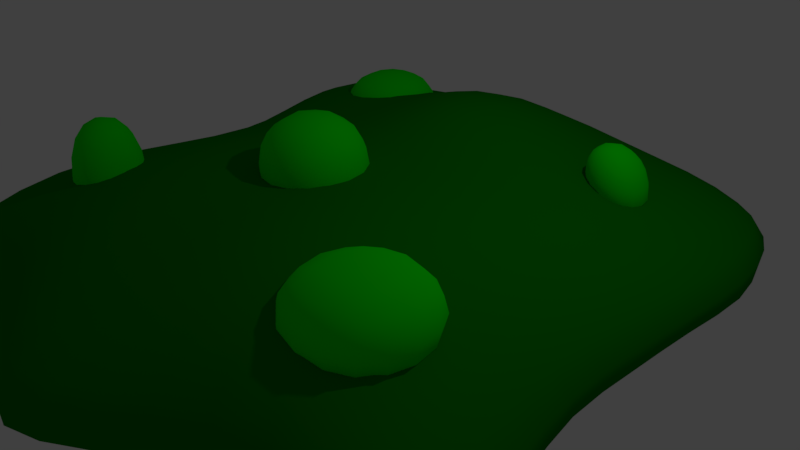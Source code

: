 # Source: Acid_Pool.blend  (saved by Blender 2.79.0; exported with 4.5.12 LTS)
import bpy
from mathutils import Matrix  # noqa: F401  (used for matrix-valued properties, if any)

bpy.ops.wm.read_factory_settings(use_empty=True)
scene = bpy.context.scene
scene.name = 'Scene'

# ---- collections
col_collection_1 = bpy.data.collections.new('Collection 1'); scene.collection.children.link(col_collection_1)

# ---- materials (node trees are filled in below, after node groups)
mat_bubbles = bpy.data.materials.new('Bubbles')
mat_bubbles.alpha_threshold = 0.0
mat_bubbles.use_transparent_shadow = False
mat_bubbles.diffuse_color = (0.004116, 0.855, 0.0, 1.0)
mat_bubbles.roughness = 0.5
mat_bubbles.line_color = (0.0, 0.0, 0.0, 1.0)
mat_acid_pool = bpy.data.materials.new('Acid Pool')
mat_acid_pool.alpha_threshold = 0.0
mat_acid_pool.use_transparent_shadow = False
mat_acid_pool.diffuse_color = (0.002183, 0.2079, 0.0, 1.0)
mat_acid_pool.roughness = 0.5
mat_acid_pool.line_color = (0.0, 0.0, 0.0, 1.0)

# ---- material node trees

# ---- world
world_world = bpy.data.worlds.new('World'); scene.world = world_world
world_world.color = (0.05088, 0.05088, 0.05088)
world_world.use_sun_shadow = False
world_world.sun_shadow_jitter_overblur = 0.0
world_world.cycles.sampling_method = 'MANUAL'

# ---- cameras
cam_camera = bpy.data.cameras.new('Camera')
cam_camera.clip_end = 100.0
cam_camera.lens = 35.0
cam_camera.sensor_width = 32.0
cam_camera.sensor_height = 18.0
cam_camera.ortho_scale = 7.314
cam_camera.dof.focus_distance = 0.0
cam_camera.dof.aperture_fstop = 128.0

# ---- lights
light_lamp = bpy.data.lights.new('Lamp', 'POINT')
light_lamp.transmission_factor = 0.0
light_lamp.cutoff_distance = 30.0
light_lamp.energy = 100.0
light_lamp.shadow_buffer_clip_start = 1.001
light_lamp.shadow_soft_size = 0.1
light_lamp.shadow_maximum_resolution = 0.006
light_lamp.use_absolute_resolution = True

# ---- meshes
me_cube_004 = bpy.data.meshes.new('Cube.004')
me_cube_004.from_pydata([(-0.8941, -1.473, 0.6471), (-0.8941, -1.473, 2.166), (-0.8941, 0.04598, 0.6471), (-0.8941, 0.04598, 2.166), (0.6244, -1.473, 0.6471), (0.6244, -1.473, 2.166), (0.6244, 0.04598, 0.6471), (0.6244, 0.04598, 2.166), (-2.869, -2.754, 0.1157), (-2.869, -2.754, 1.937), (-2.869, -1.703, 0.1157), (-2.869, -1.703, 1.937), (-1.818, -2.754, 0.1157), (-1.818, -2.754, 1.937), (-1.818, -1.703, 0.1157), (-1.818, -1.703, 1.937), (1.496, -3.112, 0.5575), (1.496, -3.112, 1.785), (1.496, -1.29, 0.5575), (1.496, -1.29, 1.785), (3.317, -3.112, 0.5575), (3.317, -3.112, 1.785), (3.317, -1.29, 0.5575), (3.317, -1.29, 1.785), (-2.829, 1.541, 0.4956), (-2.829, 1.541, 1.583), (-2.829, 3.084, 0.4956), (-2.829, 3.084, 1.583), (-1.286, 1.541, 0.4956), (-1.286, 1.541, 1.583), (-1.286, 3.084, 0.4956), (-1.286, 3.084, 1.583), (1.736, 1.694, 0.876), (1.736, 1.694, 1.633), (1.544, 2.74, 0.4905), (1.736, 2.451, 1.633), (2.783, 1.501, 0.4905), (2.493, 1.694, 1.633), (2.783, 2.74, 0.4905), (2.493, 2.451, 1.633)], [], [(0, 1, 3, 2), (2, 3, 7, 6), (6, 7, 5, 4), (4, 5, 1, 0), (2, 6, 4, 0), (7, 3, 1, 5), (8, 9, 11, 10), (10, 11, 15, 14), (14, 15, 13, 12), (12, 13, 9, 8), (10, 14, 12, 8), (15, 11, 9, 13), (16, 17, 19, 18), (18, 19, 23, 22), (22, 23, 21, 20), (20, 21, 17, 16), (18, 22, 20, 16), (23, 19, 17, 21), (24, 25, 27, 26), (26, 27, 31, 30), (30, 31, 29, 28), (28, 29, 25, 24), (26, 30, 28, 24), (31, 27, 25, 29), (32, 33, 35, 34), (34, 35, 39, 38), (38, 39, 37, 36), (36, 37, 33, 32), (34, 38, 36, 32), (39, 35, 33, 37)])
me_cube_004.polygons.foreach_set('use_smooth', [True] * 30)
me_cube_004.materials.append(mat_bubbles)
me_cube_004.use_remesh_preserve_volume = False
me_cube_004.use_remesh_preserve_attributes = False
me_cube_004.use_mirror_vertex_groups = False
me_cube_004.update()
me_plane = bpy.data.meshes.new('Plane')
me_plane.from_pydata([(-4.348, -4.18, 0.5357), (5.026, -4.057, 0.5357), (-4.626, 4.027, 0.5365), (3.503, 4.331, 0.5365), (-1.719, -3.578, 0.5509), (0.3538, -5.674, 0.5357), (2.096, -3.362, 0.7014), (1.2, 5.163, 0.5365), (-0.3838, 4.402, 0.8336), (-2.1, 5.221, 0.5365), (-3.616, 1.977, 1.559), (-3.785, 0.4408, 0.5594), (-4.698, -1.458, 0.5357), (4.093, -1.843, 0.5357), (3.85, 0.1839, 0.5362), (4.157, 2.519, 0.5358), (-1.979, -2.67, 1.615), (-0.8575, 0.3907, 1.343), (-1.628, 1.676, 1.159), (-0.482, -2.093, 1.132), (0.1688, 0.1037, 1.364), (0.08389, 1.524, 2.458), (1.475, -2.765, 2.052), (1.574, 0.7363, 1.265), (1.733, 2.055, 1.097), (-4.348, -4.18, -0.5), (5.026, -4.057, -0.5), (-4.626, 3.984, -0.5), (3.503, 4.288, -0.5), (-1.719, -3.84, -0.5), (0.3538, -5.674, -0.5), (2.096, -3.599, -0.5), (1.2, 5.12, -0.5), (-0.3838, 4.401, -0.5), (-2.1, 5.178, -0.5), (-3.616, 1.976, -0.5), (-3.785, 0.4408, -0.5), (-4.698, -1.458, -0.5), (4.093, -1.843, -0.5), (3.85, 0.1502, -0.5), (4.157, 2.509, -0.5)], [], [(24, 15, 3, 7), (10, 18, 9, 2), (18, 21, 8, 9), (21, 24, 7, 8), (5, 6, 22, 19), (19, 22, 23, 20), (20, 23, 24, 21), (4, 5, 19, 16), (16, 19, 20, 17), (17, 20, 21, 18), (0, 4, 16, 12), (12, 16, 17, 11), (11, 17, 18, 10), (6, 1, 13, 22), (22, 13, 14, 23), (23, 14, 15, 24), (13, 1, 26, 38), (9, 8, 33, 34), (3, 15, 40, 28), (14, 13, 38, 39), (2, 9, 34, 27), (15, 14, 39, 40), (4, 0, 25, 29), (5, 4, 29, 30), (10, 2, 27, 35), (6, 5, 30, 31), (11, 10, 35, 36), (7, 3, 28, 32), (0, 12, 37, 25), (12, 11, 36, 37), (8, 7, 32, 33), (1, 6, 31, 26), (37, 36, 35, 27, 34, 33, 32, 28, 40, 39, 38, 26, 31, 30, 29, 25)])
me_plane.polygons.foreach_set('use_smooth', [True] * 33)
me_plane.materials.append(mat_acid_pool)
me_plane.use_remesh_preserve_volume = False
me_plane.use_remesh_preserve_attributes = False
me_plane.use_mirror_vertex_groups = False
me_plane.update()

# ---- objects
ob_bubbles = bpy.data.objects.new('Bubbles', me_cube_004)
ob_acid_pool = bpy.data.objects.new('Acid Pool', me_plane)
ob_lamp = bpy.data.objects.new('Lamp', light_lamp)
ob_camera = bpy.data.objects.new('Camera', cam_camera)

# ---- transforms, parenting, visibility, modifiers, constraints
ob_bubbles.location = (0.0, 0.0, 0.0)
ob_bubbles.lineart.crease_threshold = 0.0
_m = ob_bubbles.modifiers.new('Subsurf', 'SUBSURF')
_m.uv_smooth = 'PRESERVE_CORNERS'
_m.quality = 2
_m.levels = 2
_m.show_only_control_edges = False
ob_acid_pool.location = (0.0, 0.0, 0.0)
ob_acid_pool.lineart.crease_threshold = 0.0
_m = ob_acid_pool.modifiers.new('Subsurf', 'SUBSURF')
_m.uv_smooth = 'PRESERVE_CORNERS'
_m.quality = 2
_m.levels = 2
_m.show_only_control_edges = False
ob_lamp.location = (4.076, 1.005, 5.904)
ob_lamp.rotation_euler = (0.6503, 0.05522, 1.866)
ob_lamp.lock_rotations_4d = False
ob_lamp.empty_display_type = 'ARROWS'
ob_lamp.color = (0.0, 0.0, 0.0, 0.0)
ob_lamp.lineart.crease_threshold = 0.0
ob_camera.location = (7.481, -6.508, 5.344)
ob_camera.rotation_euler = (1.109, 0.0, 0.8149)
ob_camera.lock_rotations_4d = False
ob_camera.empty_display_type = 'ARROWS'
ob_camera.color = (0.0, 0.0, 0.0, 0.0)
ob_camera.display_type = 'WIRE'
ob_camera.lineart.crease_threshold = 0.0

# ---- collection membership
col_collection_1.objects.link(ob_bubbles)
col_collection_1.objects.link(ob_acid_pool)
col_collection_1.objects.link(ob_lamp)
col_collection_1.objects.link(ob_camera)

# ---- scene / render settings (as saved in the file)
scene.camera = ob_camera
scene.frame_start = 1; scene.frame_end = 250; scene.frame_set(1)
scene.render.engine = 'BLENDER_EEVEE_NEXT'
scene.render.resolution_percentage = 50
scene.render.dither_intensity = 0.0
scene.cycles.use_denoising = False
scene.cycles.samples = 128
scene.cycles.sampling_pattern = 'TABULATED_SOBOL'
scene.cycles.use_adaptive_sampling = False
scene.cycles.use_light_tree = False
scene.cycles.blur_glossy = 0.0
scene.cycles.sample_clamp_indirect = 0.0
scene.view_settings.view_transform = 'Standard'
bpy.context.view_layer.update()
